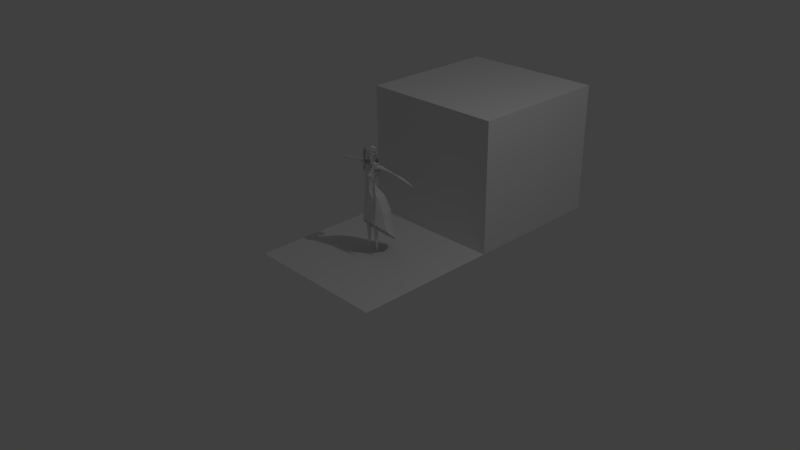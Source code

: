 # Source: Isabelle_Modelisation_03.blend  (saved by Blender 2.72.0; exported with 4.5.12 LTS)
import bpy
from mathutils import Matrix  # noqa: F401  (used for matrix-valued properties, if any)

bpy.ops.wm.read_factory_settings(use_empty=True)
scene = bpy.context.scene
scene.name = 'Scene'

# ---- collections
col_collection_1 = bpy.data.collections.new('Collection 1'); scene.collection.children.link(col_collection_1)
col_collection_2 = bpy.data.collections.new('Collection 2'); scene.collection.children.link(col_collection_2)
col_collection_2.hide_render = True
col_collection_2.hide_viewport = True

# ---- materials (node trees are filled in below, after node groups)
mat_material = bpy.data.materials.new('Material')
mat_material.alpha_threshold = 0.0
mat_material.use_transparent_shadow = False
mat_material.roughness = 0.5
mat_material.line_color = (0.0, 0.0, 0.0, 1.0)

# ---- material node trees

# ---- world
world_world = bpy.data.worlds.new('World'); scene.world = world_world
world_world.color = (0.05088, 0.05088, 0.05088)
world_world.use_sun_shadow = False
world_world.sun_shadow_jitter_overblur = 0.0
world_world.cycles.sampling_method = 'MANUAL'
world_world.cycles.sample_map_resolution = 256

# ---- cameras
cam_camera = bpy.data.cameras.new('Camera')
cam_camera.clip_end = 100.0
cam_camera.lens = 35.0
cam_camera.sensor_width = 32.0
cam_camera.sensor_height = 18.0
cam_camera.ortho_scale = 7.314
cam_camera.dof.focus_distance = 0.0
cam_camera.dof.aperture_fstop = 128.0

# ---- lights
light_lamp = bpy.data.lights.new('Lamp', 'POINT')
light_lamp.transmission_factor = 0.0
light_lamp.cutoff_distance = 30.0
light_lamp.energy = 100.0
light_lamp.shadow_buffer_clip_start = 1.001
light_lamp.shadow_soft_size = 0.1
light_lamp.shadow_maximum_resolution = 0.006
light_lamp.use_absolute_resolution = True
light_lamp.cycles.use_multiple_importance_sampling = False

# ---- meshes
me_cube_003 = bpy.data.meshes.new('Cube.003')
me_cube_003.from_pydata([(-0.06175, 0.01888, 1.394), (0.0, 0.07345, 1.391), (0.0, -0.03205, 1.5), (-0.05847, -0.008933, 1.471), (-0.05839, 0.05031, 1.392), (0.0, 0.05526, 1.471), (0.0, 0.08656, 1.325), (0.0, -0.09382, 1.475), (-0.05968, 0.05236, 1.331), (-0.05227, -0.06299, 1.466), (-0.04311, 0.04008, 1.451), (-0.06565, 0.001739, 1.429), (0.0, 0.07042, 1.435), (-0.05517, -0.06566, 1.422), (-0.05597, 0.04852, 1.425), (-0.06654, -0.02197, 1.389), (-0.06199, -0.07028, 1.386), (-0.0713, 0.03199, 1.334), (0.0, 0.09087, 1.3), (-0.06018, 0.06784, 1.304), (-0.08287, 0.04289, 1.321), (0.0, 0.08107, 1.288), (-0.05561, 0.06268, 1.295), (-0.07947, 0.03768, 1.313), (0.0, 0.1016, 1.265), (-0.05478, 0.06941, 1.282), (-0.07946, 0.05936, 1.297), (0.0, 0.08273, 1.258), (-0.05399, 0.05891, 1.272), (-0.07927, 0.04719, 1.286), (0.0, 0.1072, 1.235), (-0.05467, 0.07381, 1.259), (-0.08141, 0.06578, 1.274), (0.0, 0.1118, 1.183), (-0.05608, 0.09069, 1.217), (-0.08283, 0.08266, 1.241), (0.0, 0.09747, 1.166), (-0.05487, 0.0817, 1.204), (-0.08161, 0.07367, 1.229), (0.0, 0.1251, 1.124), (-0.04981, 0.09536, 1.16), (-0.07425, 0.08602, 1.183), (0.0, 0.1117, 1.099), (-0.0494, 0.07863, 1.137), (-0.07332, 0.08007, 1.175), (0.0, 0.1174, 1.079), (-0.04696, 0.08089, 1.116), (-0.07188, 0.07765, 1.155), (0.0, 0.09448, 1.053), (-0.04501, 0.07133, 1.098), (-0.0711, 0.07177, 1.141), (-0.06944, -0.02915, 1.329), (-0.06409, -0.06545, 1.314), (-0.07443, -0.02779, 1.321), (-0.06956, -0.06153, 1.304), (-0.06449, -0.03101, 1.314), (-0.05906, -0.06004, 1.294), (-0.07525, -0.02626, 1.292), (-0.07253, -0.05167, 1.277), (-0.06245, -0.03139, 1.285), (-0.05859, -0.04986, 1.269), (-0.06868, -0.02607, 1.28), (-0.06531, -0.04593, 1.263), (-0.06202, -0.02804, 1.277), (-0.05859, -0.04629, 1.262), (-0.0615, -0.0779, 1.351), (-0.05741, -0.07925, 1.354), (-0.05065, -0.07593, 1.371), (-0.0564, -0.07177, 1.365), (-0.06005, -0.07623, 1.384), (-0.0498, -0.08323, 1.395), (-0.04338, -0.07916, 1.417), (-0.05502, -0.0707, 1.406), (-0.05706, -0.07331, 1.424), (-0.04129, -0.08604, 1.437), (0.0, 0.06532, 1.4), (0.0, 0.05734, 1.464), (-0.05788, -0.09013, 1.19), (-0.03788, -0.07601, 1.186), (-0.03339, -0.03987, 1.254), (-0.06598, -0.05232, 1.249), (-0.06658, -0.01569, 1.293), (-0.04884, -0.01369, 1.346), (-0.04673, 0.02583, 1.409), (-0.06336, 0.02682, 1.326), (-0.07102, -0.02755, 1.273), (-0.03573, -0.02039, 1.296), (-0.06134, 0.006555, 1.374), (-0.05078, 0.009049, 1.291), (-0.06336, -0.07741, 1.222), (-0.03549, -0.06616, 1.222), (-0.062, -0.07225, 1.201), (-0.03675, -0.06686, 1.204), (-0.03667, -0.04739, 1.232), (-0.0669, -0.05924, 1.23), (0.0, -0.08693, 1.46)], [], [(11, 13, 9, 3), (11, 3, 10, 14), (12, 14, 10, 5), (1, 6, 8, 4), (2, 5, 10, 3), (2, 3, 9, 7), (0, 11, 14, 4), (1, 4, 14, 12), (13, 11, 15, 16), (17, 8, 19, 20), (0, 4, 8, 17), (8, 6, 18, 19), (19, 18, 21, 22), (20, 19, 22, 23), (22, 21, 24, 25), (23, 22, 25, 26), (25, 24, 27, 28), (26, 25, 28, 29), (28, 27, 30, 31), (29, 28, 31, 32), (31, 30, 33, 34), (32, 31, 34, 35), (34, 33, 36, 37), (35, 34, 37, 38), (37, 36, 39, 40), (38, 37, 40, 41), (40, 39, 42, 43), (41, 40, 43, 44), (43, 42, 45, 46), (44, 43, 46, 47), (46, 45, 48, 49), (47, 46, 49, 50), (16, 15, 51, 52), (52, 51, 53, 54), (54, 53, 55, 56), (56, 55, 57, 58), (58, 57, 59, 60), (60, 59, 61, 62), (62, 61, 63, 64), (67, 68, 65, 66), (70, 69, 68, 67), (71, 72, 69, 70), (74, 73, 72, 71), (7, 9, 73, 74), (92, 91, 77, 78), (86, 85, 80, 79), (76, 75, 84, 83), (82, 81, 85, 86), (83, 84, 88, 87), (93, 94, 89, 90), (90, 89, 91, 92), (79, 80, 94, 93), (87, 88, 81, 82), (7, 74, 95)])
_uv = me_cube_003.uv_layers.new(name='UVMap')
_uv.uv.foreach_set('vector', [0.9396, 0.4407, 0.9396, 0.5245, 0.887, 0.5166, 0.886, 0.4498, 0.6987, 0.9469, 0.647, 0.9628, 0.6634, 0.8975, 0.6987, 0.8887, 0.9712, 0.6654, 0.9712, 0.7399, 0.9381, 0.7238, 0.9244, 0.6646, 0.5657, 0.8651, 0.4834, 0.8718, 0.4917, 0.788, 0.5657, 0.7886, 0.8123, 0.07366, 0.8123, 0.1859, 0.7527, 0.1764, 0.7371, 0.1111, 0.8511, 0.2012, 0.8511, 0.2853, 0.7895, 0.2602, 0.7714, 0.1876, 0.09527, 0.9594, 0.05369, 0.9835, 0.05479, 0.925, 0.09527, 0.9208, 0.8691, 0.9325, 0.7924, 0.9302, 0.7953, 0.8896, 0.8691, 0.8786, 0.9656, 0.5765, 0.9656, 0.6602, 0.9195, 0.6272, 0.921, 0.5679, 0.8871, 0.3543, 0.8834, 0.3263, 0.9103, 0.2998, 0.9103, 0.3455, 0.1047, 0.7549, 0.1426, 0.7591, 0.1426, 0.8329, 0.1147, 0.8289, 0.9395, 0.439, 0.9458, 0.3551, 0.9763, 0.3517, 0.9763, 0.4303, 0.8111, 0.7729, 0.8111, 0.8517, 0.7924, 0.8484, 0.7979, 0.7765, 0.04041, 0.9751, 0.03901, 0.929, 0.05198, 0.9246, 0.05198, 0.9723, 0.9843, 0.6574, 0.9673, 0.5874, 0.9991, 0.5679, 0.9991, 0.6483, 0.5878, 0.8066, 0.5878, 0.8541, 0.5778, 0.8679, 0.5675, 0.8328, 0.9901, 0.7875, 0.9901, 0.8679, 0.9674, 0.8589, 0.9728, 0.785, 0.9195, 0.5662, 0.9213, 0.5292, 0.939, 0.5277, 0.939, 0.5659, 0.9543, 0.5381, 0.9413, 0.465, 0.9741, 0.4407, 0.9741, 0.5243, 0.942, 0.004778, 0.942, 0.04291, 0.9219, 0.05627, 0.918, 0.01788, 0.823, 0.6602, 0.813, 0.5777, 0.8675, 0.5447, 0.8675, 0.6288, 0.001253, 0.9246, 0.0345, 0.9441, 0.0345, 0.9991, 0.0008525, 0.9697, 0.4284, 0.8768, 0.4284, 0.9613, 0.4022, 0.9661, 0.4092, 0.8832, 0.9448, 0.05627, 0.9437, 0.01153, 0.9613, 0.001374, 0.9613, 0.04743, 0.8808, 0.1859, 0.8734, 0.1034, 0.9187, 0.06213, 0.9187, 0.145, 0.5949, 0.8049, 0.5675, 0.7679, 0.5697, 0.7115, 0.5949, 0.7459, 0.9537, 0.1539, 0.9542, 0.07064, 0.9873, 0.06213, 0.9873, 0.1483, 0.224, 0.9745, 0.2079, 0.9351, 0.2322, 0.9111, 0.2322, 0.9653, 0.7201, 0.742, 0.7201, 0.8281, 0.7011, 0.8445, 0.7004, 0.7593, 0.5877, 0.2716, 0.5877, 0.3258, 0.5764, 0.3494, 0.5759, 0.2932, 0.9657, 0.785, 0.9657, 0.8703, 0.9229, 0.8727, 0.9422, 0.7917, 0.7044, 0.9219, 0.7004, 0.8658, 0.7151, 0.8462, 0.7151, 0.9069, 0.8843, 0.5292, 0.8249, 0.529, 0.8383, 0.4564, 0.8843, 0.4407, 0.7151, 0.9236, 0.7151, 0.9723, 0.7036, 0.9708, 0.701, 0.9244, 0.5074, 0.9716, 0.512, 0.9254, 0.5236, 0.9355, 0.5236, 0.9788, 0.5686, 0.9538, 0.5253, 0.9548, 0.5326, 0.9254, 0.5686, 0.9255, 0.1581, 0.9325, 0.1581, 0.9684, 0.1429, 0.9575, 0.1389, 0.9276, 0.2939, 0.5964, 0.294, 0.5661, 0.3058, 0.5643, 0.3058, 0.5962, 0.09775, 0.5978, 0.0982, 0.5659, 0.1058, 0.5711, 0.1058, 0.6006, 0.5681, 0.5947, 0.5604, 0.5869, 0.5642, 0.5669, 0.5681, 0.5726, 0.9635, 0.7828, 0.9507, 0.7675, 0.9561, 0.7439, 0.9635, 0.7521, 0.1195, 0.9701, 0.1031, 0.9554, 0.1055, 0.9276, 0.1195, 0.9418, 0.4856, 0.968, 0.4834, 0.9389, 0.502, 0.9254, 0.502, 0.9475, 0.4817, 0.8768, 0.4817, 0.9517, 0.4302, 0.9589, 0.4393, 0.9318, 0.949, 0.7439, 0.949, 0.7748, 0.9244, 0.7776, 0.9264, 0.7483, 0.1598, 0.9111, 0.2062, 0.9322, 0.2062, 0.9744, 0.1647, 0.9671, 0.2331, 0.5643, 0.2922, 0.6158, 0.2922, 0.7441, 0.2317, 0.6609, 0.3389, 0.8794, 0.3389, 0.9472, 0.3335, 0.9732, 0.3038, 0.9318, 0.5949, 0.5669, 0.5949, 0.6684, 0.5723, 0.7098, 0.5709, 0.61, 0.9407, 0.348, 0.9414, 0.3083, 0.9655, 0.3041, 0.9655, 0.3408, 0.8505, 0.287, 0.8505, 0.3236, 0.8236, 0.3197, 0.8279, 0.2883, 0.912, 0.348, 0.9151, 0.3052, 0.939, 0.2998, 0.939, 0.3396, 0.9825, 0.1913, 0.9825, 0.2909, 0.9515, 0.2891, 0.9572, 0.2233, 0.5878, 0.8696, 0.5878, 0.9393, 0.5721, 0.884])
me_cube_003.use_remesh_preserve_volume = False
me_cube_003.use_remesh_preserve_attributes = False
me_cube_003.use_mirror_vertex_groups = False
me_cube_003.update()
me_cube_004 = bpy.data.meshes.new('Cube.004')
me_cube_004.from_pydata([(-0.06175, 0.01888, 1.394), (0.0, 0.07345, 1.391), (0.0, -0.03205, 1.5), (-0.05847, -0.008933, 1.471), (-0.05839, 0.05031, 1.392), (0.0, 0.05526, 1.471), (0.0, 0.08656, 1.325), (0.0, -0.09382, 1.475), (-0.05968, 0.05236, 1.331), (-0.05227, -0.06299, 1.466), (-0.04311, 0.04008, 1.451), (-0.06565, 0.001739, 1.429), (0.0, 0.07042, 1.435), (-0.05517, -0.06566, 1.422), (-0.05597, 0.04852, 1.425), (-0.06654, -0.02197, 1.389), (-0.06199, -0.07028, 1.386), (-0.0713, 0.03199, 1.334), (0.0, 0.09087, 1.3), (-0.06018, 0.06784, 1.304), (-0.08287, 0.04289, 1.321), (0.0, 0.08107, 1.288), (-0.05561, 0.06268, 1.295), (-0.07947, 0.03768, 1.313), (0.0, 0.1016, 1.265), (-0.05478, 0.06941, 1.282), (-0.07946, 0.05936, 1.297), (0.0, 0.08273, 1.258), (-0.05399, 0.05891, 1.272), (-0.07927, 0.04719, 1.286), (0.0, 0.1072, 1.235), (-0.05467, 0.07381, 1.259), (-0.08141, 0.06578, 1.274), (0.0, 0.1118, 1.183), (-0.05608, 0.09069, 1.217), (-0.08283, 0.08266, 1.241), (0.0, 0.09747, 1.166), (-0.05487, 0.0817, 1.204), (-0.08161, 0.07367, 1.229), (0.0, 0.1251, 1.124), (-0.04981, 0.09536, 1.16), (-0.07425, 0.08602, 1.183), (0.0, 0.1117, 1.099), (-0.0494, 0.07863, 1.137), (-0.07332, 0.08007, 1.175), (0.0, 0.1174, 1.079), (-0.04696, 0.08089, 1.116), (-0.07188, 0.07765, 1.155), (0.0, 0.09448, 1.053), (-0.04501, 0.07133, 1.098), (-0.0711, 0.07177, 1.141), (-0.06944, -0.02915, 1.329), (-0.06409, -0.06545, 1.314), (-0.07443, -0.02779, 1.321), (-0.06956, -0.06153, 1.304), (-0.06449, -0.03101, 1.314), (-0.05906, -0.06004, 1.294), (-0.07525, -0.02626, 1.292), (-0.07253, -0.05167, 1.277), (-0.06245, -0.03139, 1.285), (-0.05859, -0.04986, 1.269), (-0.06868, -0.02607, 1.28), (-0.06531, -0.04593, 1.263), (-0.06202, -0.02804, 1.277), (-0.05859, -0.04629, 1.262), (-0.0615, -0.0779, 1.351), (-0.05741, -0.07925, 1.354), (-0.05065, -0.07593, 1.371), (-0.0564, -0.07177, 1.365), (-0.06005, -0.07623, 1.384), (-0.0498, -0.08323, 1.395), (-0.04338, -0.07916, 1.417), (-0.05502, -0.0707, 1.406), (-0.05706, -0.07331, 1.424), (-0.04129, -0.08604, 1.437), (0.0, 0.06532, 1.4), (0.0, 0.05734, 1.464), (-0.05788, -0.09013, 1.19), (-0.03788, -0.07601, 1.186), (-0.03339, -0.03987, 1.254), (-0.06598, -0.05232, 1.249), (-0.06658, -0.01569, 1.293), (-0.04884, -0.01369, 1.346), (-0.04673, 0.02583, 1.409), (-0.06336, 0.02682, 1.326), (-0.07102, -0.02755, 1.273), (-0.03573, -0.02039, 1.296), (-0.06134, 0.006555, 1.374), (-0.05078, 0.009049, 1.291), (-0.06336, -0.07741, 1.222), (-0.03549, -0.06616, 1.222), (-0.062, -0.07225, 1.201), (-0.03675, -0.06686, 1.204), (-0.03667, -0.04739, 1.232), (-0.0669, -0.05924, 1.23), (0.0, -0.08693, 1.46), (0.0, -0.06238, 1.204), (-0.06175, -0.03013, 1.26), (0.0, 0.07297, 1.24), (-0.07677, 0.06665, 1.272), (-0.0844, 0.04378, 0.8967), (-0.07992, -0.02039, 0.8976), (-0.1025, 0.06624, 1.273), (-0.1067, -0.02049, 1.267), (0.0, 0.1157, 0.8774), (0.0, -0.09111, 0.8805), (-0.1044, 0.06745, 1.213), (-0.101, -0.04262, 1.224), (0.0, 0.07548, 1.224), (0.0, -0.06973, 1.193), (-0.1344, 0.09508, 0.7472), (-0.1344, 0.008433, 0.7452), (0.0, 0.1919, 0.7676), (0.0, -0.08688, 0.7442), (-0.07204, 0.1322, 0.8311), (-0.07204, -0.06196, 0.8205), (-0.1166, 0.07219, 0.8248), (-0.1166, -0.001968, 0.8247), (-0.05381, -0.05063, 1.025), (0.0, 0.02171, 1.007), (0.0, -0.07273, 1.017), (-0.04885, -0.007706, 1.018), (-0.08934, -0.04481, 1.148), (0.0, 0.04842, 1.137), (0.0, -0.0961, 1.134), (-0.08461, 0.03651, 1.143), (-0.04194, 0.08852, 0.8958), (-0.0496, -0.07468, 0.8941), (-0.06352, -0.05704, 1.222), (-0.06472, 0.07925, 1.203), (-0.08306, 0.1652, 0.757), (-0.08306, -0.06089, 0.7502), (0.0, -0.08577, 0.8166), (0.0, 0.1531, 0.8347), (-0.03477, -0.07171, 1.023), (-0.03382, 0.007951, 1.014), (-0.05261, -0.09894, 1.139), (-0.05546, 0.05032, 1.142), (-0.07896, -0.05843, 1.112), (0.0, 0.02387, 1.099), (0.0, -0.0867, 1.101), (-0.07409, 0.01146, 1.107), (-0.04443, -0.08456, 1.106), (-0.0491, 0.02116, 1.104), (-0.07048, -0.03984, 0.9527), (0.0, 0.05354, 0.9264), (0.0, -0.08181, 0.9394), (-0.07265, 0.01669, 0.9436), (-0.03357, -0.07909, 0.9494), (-0.03955, 0.05032, 0.9394), (-0.1075, -0.03945, 1.186), (0.0, 0.06194, 1.181), (0.0, -0.0769, 1.176), (-0.09499, 0.0465, 1.178), (-0.05851, -0.07451, 1.181), (-0.06017, 0.0642, 1.172), (-0.1699, 0.1282, 0.6023), (-0.1699, 0.0243, 0.6128), (0.0, 0.2469, 0.6176), (0.0, -0.08495, 0.6267), (-0.1048, 0.2147, 0.5964), (-0.1048, -0.05469, 0.6286), (-0.1809, 0.1427, 0.4685), (-0.1809, 0.0288, 0.5245), (0.0, 0.2779, 0.4527), (0.0, -0.08918, 0.5715), (-0.1067, 0.2361, 0.4559), (-0.1068, -0.0558, 0.5507), (-0.2163, 0.1736, 0.2524), (-0.2163, 0.04211, 0.3763), (0.0, 0.3221, 0.1128), (0.0, -0.1049, 0.5149), (-0.1101, 0.28, 0.1521), (-0.1101, -0.06424, 0.4766)], [], [(11, 13, 9, 3), (11, 3, 10, 14), (12, 14, 10, 5), (1, 6, 8, 4), (2, 5, 10, 3), (2, 3, 9, 7), (0, 11, 14, 4), (1, 4, 14, 12), (13, 11, 15, 16), (17, 8, 19, 20), (0, 4, 8, 17), (8, 6, 18, 19), (19, 18, 21, 22), (20, 19, 22, 23), (22, 21, 24, 25), (23, 22, 25, 26), (25, 24, 27, 28), (26, 25, 28, 29), (28, 27, 30, 31), (29, 28, 31, 32), (31, 30, 33, 34), (32, 31, 34, 35), (34, 33, 36, 37), (35, 34, 37, 38), (37, 36, 39, 40), (38, 37, 40, 41), (40, 39, 42, 43), (41, 40, 43, 44), (43, 42, 45, 46), (44, 43, 46, 47), (46, 45, 48, 49), (47, 46, 49, 50), (16, 15, 51, 52), (52, 51, 53, 54), (54, 53, 55, 56), (56, 55, 57, 58), (58, 57, 59, 60), (60, 59, 61, 62), (62, 61, 63, 64), (67, 68, 65, 66), (70, 69, 68, 67), (71, 72, 69, 70), (74, 73, 72, 71), (7, 9, 73, 74), (92, 91, 77, 78), (86, 85, 80, 79), (76, 75, 84, 83), (82, 81, 85, 86), (83, 84, 88, 87), (93, 94, 89, 90), (90, 89, 91, 92), (79, 80, 94, 93), (87, 88, 81, 82), (7, 74, 95), (102, 99, 129, 106), (148, 144, 101, 127), (144, 147, 100, 101), (149, 145, 104, 126), (99, 98, 108, 129), (127, 101, 117, 115), (115, 117, 111, 131), (117, 116, 110, 111), (114, 133, 112, 130), (126, 104, 133, 114), (101, 100, 116, 117), (100, 126, 114, 116), (105, 127, 115, 132), (142, 138, 118, 134), (138, 141, 121, 118), (143, 139, 119, 135), (154, 150, 122, 136), (150, 153, 125, 122), (155, 151, 123, 137), (146, 148, 127, 105), (147, 149, 126, 100), (132, 115, 131, 113), (116, 114, 130, 110), (140, 142, 134, 120), (141, 143, 135, 121), (152, 154, 136, 124), (153, 155, 137, 125), (136, 122, 138, 142), (122, 125, 141, 138), (137, 123, 139, 143), (124, 136, 142, 140), (125, 137, 143, 141), (134, 118, 144, 148), (118, 121, 147, 144), (135, 119, 145, 149), (120, 134, 148, 146), (121, 135, 149, 147), (128, 107, 150, 154), (129, 108, 151, 155), (109, 128, 154, 152), (106, 129, 155, 153), (96, 97, 128, 109), (97, 103, 107, 128), (103, 97, 99, 102), (113, 131, 161, 159), (159, 161, 167, 165), (130, 112, 158, 160), (131, 111, 157, 161), (111, 110, 156, 157), (110, 130, 160, 156), (165, 167, 173, 171), (160, 158, 164, 166), (161, 157, 163, 167), (157, 156, 162, 163), (156, 160, 166, 162), (166, 164, 170, 172), (167, 163, 169, 173), (163, 162, 168, 169), (162, 166, 172, 168)])
_uv = me_cube_004.uv_layers.new(name='UVMap')
_uv.uv.foreach_set('vector', [0.9396, 0.4407, 0.9396, 0.5245, 0.887, 0.5166, 0.886, 0.4498, 0.6987, 0.9469, 0.647, 0.9628, 0.6634, 0.8975, 0.6987, 0.8887, 0.9712, 0.6654, 0.9712, 0.7399, 0.9381, 0.7238, 0.9244, 0.6646, 0.5657, 0.8651, 0.4834, 0.8718, 0.4917, 0.788, 0.5657, 0.7886, 0.8123, 0.07366, 0.8123, 0.1859, 0.7527, 0.1764, 0.7371, 0.1111, 0.8511, 0.2012, 0.8511, 0.2853, 0.7895, 0.2602, 0.7714, 0.1876, 0.09527, 0.9594, 0.05369, 0.9835, 0.05479, 0.925, 0.09527, 0.9208, 0.8691, 0.9325, 0.7924, 0.9302, 0.7953, 0.8896, 0.8691, 0.8786, 0.9656, 0.5765, 0.9656, 0.6602, 0.9195, 0.6272, 0.921, 0.5679, 0.8871, 0.3543, 0.8834, 0.3263, 0.9103, 0.2998, 0.9103, 0.3455, 0.1047, 0.7549, 0.1426, 0.7591, 0.1426, 0.8329, 0.1147, 0.8289, 0.9395, 0.439, 0.9458, 0.3551, 0.9763, 0.3517, 0.9763, 0.4303, 0.8111, 0.7729, 0.8111, 0.8517, 0.7924, 0.8484, 0.7979, 0.7765, 0.04041, 0.9751, 0.03901, 0.929, 0.05198, 0.9246, 0.05198, 0.9723, 0.9843, 0.6574, 0.9673, 0.5874, 0.9991, 0.5679, 0.9991, 0.6483, 0.5878, 0.8066, 0.5878, 0.8541, 0.5778, 0.8679, 0.5675, 0.8328, 0.9901, 0.7875, 0.9901, 0.8679, 0.9674, 0.8589, 0.9728, 0.785, 0.9195, 0.5662, 0.9213, 0.5292, 0.939, 0.5277, 0.939, 0.5659, 0.9543, 0.5381, 0.9413, 0.465, 0.9741, 0.4407, 0.9741, 0.5243, 0.942, 0.004778, 0.942, 0.04291, 0.9219, 0.05627, 0.918, 0.01788, 0.823, 0.6602, 0.813, 0.5777, 0.8675, 0.5447, 0.8675, 0.6288, 0.001253, 0.9246, 0.0345, 0.9441, 0.0345, 0.9991, 0.0008525, 0.9697, 0.4284, 0.8768, 0.4284, 0.9613, 0.4022, 0.9661, 0.4092, 0.8832, 0.9448, 0.05627, 0.9437, 0.01153, 0.9613, 0.001374, 0.9613, 0.04743, 0.8808, 0.1859, 0.8734, 0.1034, 0.9187, 0.06213, 0.9187, 0.145, 0.5949, 0.8049, 0.5675, 0.7679, 0.5697, 0.7115, 0.5949, 0.7459, 0.9537, 0.1539, 0.9542, 0.07064, 0.9873, 0.06213, 0.9873, 0.1483, 0.224, 0.9745, 0.2079, 0.9351, 0.2322, 0.9111, 0.2322, 0.9653, 0.7201, 0.742, 0.7201, 0.8281, 0.7011, 0.8445, 0.7004, 0.7593, 0.5877, 0.2716, 0.5877, 0.3258, 0.5764, 0.3494, 0.5759, 0.2932, 0.9657, 0.785, 0.9657, 0.8703, 0.9229, 0.8727, 0.9422, 0.7917, 0.7044, 0.9219, 0.7004, 0.8658, 0.7151, 0.8462, 0.7151, 0.9069, 0.8843, 0.5292, 0.8249, 0.529, 0.8383, 0.4564, 0.8843, 0.4407, 0.7151, 0.9236, 0.7151, 0.9723, 0.7036, 0.9708, 0.701, 0.9244, 0.5074, 0.9716, 0.512, 0.9254, 0.5236, 0.9355, 0.5236, 0.9788, 0.5686, 0.9538, 0.5253, 0.9548, 0.5326, 0.9254, 0.5686, 0.9255, 0.1581, 0.9325, 0.1581, 0.9684, 0.1429, 0.9575, 0.1389, 0.9276, 0.2939, 0.5964, 0.294, 0.5661, 0.3058, 0.5643, 0.3058, 0.5962, 0.09775, 0.5978, 0.0982, 0.5659, 0.1058, 0.5711, 0.1058, 0.6006, 0.5681, 0.5947, 0.5604, 0.5869, 0.5642, 0.5669, 0.5681, 0.5726, 0.9635, 0.7828, 0.9507, 0.7675, 0.9561, 0.7439, 0.9635, 0.7521, 0.1195, 0.9701, 0.1031, 0.9554, 0.1055, 0.9276, 0.1195, 0.9418, 0.4856, 0.968, 0.4834, 0.9389, 0.502, 0.9254, 0.502, 0.9475, 0.4817, 0.8768, 0.4817, 0.9517, 0.4302, 0.9589, 0.4393, 0.9318, 0.949, 0.7439, 0.949, 0.7748, 0.9244, 0.7776, 0.9264, 0.7483, 0.1598, 0.9111, 0.2062, 0.9322, 0.2062, 0.9744, 0.1647, 0.9671, 0.2331, 0.5643, 0.2922, 0.6158, 0.2922, 0.7441, 0.2317, 0.6609, 0.3389, 0.8794, 0.3389, 0.9472, 0.3335, 0.9732, 0.3038, 0.9318, 0.5949, 0.5669, 0.5949, 0.6684, 0.5723, 0.7098, 0.5709, 0.61, 0.9407, 0.348, 0.9414, 0.3083, 0.9655, 0.3041, 0.9655, 0.3408, 0.8505, 0.287, 0.8505, 0.3236, 0.8236, 0.3197, 0.8279, 0.2883, 0.912, 0.348, 0.9151, 0.3052, 0.939, 0.2998, 0.939, 0.3396, 0.9825, 0.1913, 0.9825, 0.2909, 0.9515, 0.2891, 0.9572, 0.2233, 0.5878, 0.8696, 0.5878, 0.9393, 0.5721, 0.884, 0.5686, 0.8753, 0.5686, 0.9064, 0.4834, 0.9237, 0.4958, 0.8735, 0.4126, 0.8751, 0.4133, 0.8097, 0.4817, 0.788, 0.4817, 0.8636, 0.723, 0.8769, 0.7326, 0.8076, 0.7907, 0.7729, 0.7907, 0.8514, 0.003373, 0.8129, 0.05198, 0.8265, 0.05198, 0.9228, 0.0008525, 0.8833, 0.23, 0.842, 0.1443, 0.7873, 0.1477, 0.7673, 0.23, 0.7549, 0.8113, 0.6629, 0.7374, 0.6457, 0.723, 0.5447, 0.8113, 0.5678, 0.4069, 0.7009, 0.4069, 0.7923, 0.3081, 0.81, 0.3201, 0.7051, 0.4589, 0.6833, 0.4608, 0.5928, 0.5587, 0.5669, 0.5587, 0.6728, 0.0008525, 0.7999, 0.0056, 0.7083, 0.1001, 0.7038, 0.1001, 0.8112, 0.8232, 0.543, 0.7602, 0.5266, 0.7341, 0.4625, 0.8232, 0.4407, 0.7697, 0.3097, 0.6939, 0.2891, 0.6814, 0.1876, 0.7697, 0.2075, 0.5966, 0.8308, 0.5976, 0.7558, 0.6987, 0.742, 0.6987, 0.8333, 0.7473, 0.4371, 0.7341, 0.3725, 0.8256, 0.3462, 0.8256, 0.439, 0.9056, 0.2899, 0.8528, 0.2978, 0.871, 0.1877, 0.9056, 0.1876, 0.5742, 0.2716, 0.5742, 0.3575, 0.4598, 0.3443, 0.4642, 0.2911, 0.813, 0.6646, 0.8724, 0.6712, 0.8724, 0.7833, 0.8285, 0.7764, 0.05369, 0.8854, 0.05816, 0.8129, 0.1008, 0.8395, 0.1008, 0.9191, 0.6987, 0.8869, 0.5922, 0.885, 0.5992, 0.8399, 0.6987, 0.835, 0.717, 0.8873, 0.7907, 0.8786, 0.7907, 0.934, 0.723, 0.9283, 0.1605, 0.8883, 0.1598, 0.8458, 0.23, 0.8437, 0.23, 0.9094, 0.813, 0.8754, 0.8161, 0.8176, 0.879, 0.785, 0.879, 0.8604, 0.723, 0.7646, 0.7247, 0.6718, 0.8113, 0.6646, 0.8113, 0.7711, 0.5657, 0.7863, 0.4741, 0.7849, 0.4589, 0.6862, 0.5657, 0.685, 0.8817, 0.4334, 0.8273, 0.439, 0.8391, 0.3374, 0.8817, 0.3304, 0.9204, 0.06213, 0.9519, 0.06874, 0.9519, 0.1818, 0.9262, 0.1769, 0.2423, 0.9317, 0.2398, 0.86, 0.2982, 0.8706, 0.2982, 0.9352, 0.6814, 0.3114, 0.7295, 0.3148, 0.7295, 0.3563, 0.69, 0.3564, 0.4572, 0.7009, 0.4572, 0.7809, 0.4169, 0.7553, 0.4126, 0.7029, 0.9227, 0.678, 0.9227, 0.7776, 0.8741, 0.7504, 0.8758, 0.6646, 0.3406, 0.9501, 0.343, 0.8822, 0.398, 0.8794, 0.398, 0.9397, 0.879, 0.9716, 0.8777, 0.907, 0.9212, 0.9209, 0.9212, 0.9755, 0.9163, 0.01681, 0.9163, 0.05627, 0.8583, 0.05054, 0.8606, 0.01774, 0.3081, 0.8646, 0.3087, 0.8299, 0.398, 0.8117, 0.398, 0.8777, 0.2982, 0.8583, 0.2468, 0.8447, 0.2317, 0.7458, 0.2982, 0.7673, 0.9178, 0.6602, 0.8748, 0.6484, 0.8692, 0.5423, 0.9178, 0.5555, 0.9498, 0.2835, 0.9073, 0.2909, 0.9087, 0.2001, 0.9498, 0.1876, 0.8717, 0.1859, 0.8451, 0.181, 0.814, 0.08061, 0.8717, 0.08578, 0.9229, 0.9266, 0.9278, 0.8782, 0.9736, 0.8744, 0.9736, 0.9479, 0.1161, 0.9259, 0.1031, 0.8437, 0.1581, 0.8505, 0.1581, 0.9247, 0.9148, 0.4369, 0.8834, 0.356, 0.9378, 0.3672, 0.9378, 0.439, 0.7714, 0.3401, 0.78, 0.2889, 0.8219, 0.287, 0.8219, 0.3351, 0.9212, 0.7962, 0.9212, 0.9053, 0.8807, 0.8666, 0.9104, 0.785, 0.6453, 0.9445, 0.5901, 0.9569, 0.5974, 0.898, 0.6453, 0.8887, 0.7505, 0.07195, 0.7371, 0.01681, 0.8566, 0.03374, 0.8566, 0.06513, 0.3136, 0.6973, 0.3081, 0.5909, 0.4572, 0.5659, 0.4572, 0.6992, 0.09605, 0.5685, 0.09605, 0.7018, 0.0008525, 0.7021, 0.02851, 0.5659, 0.4875, 0.3601, 0.5949, 0.3592, 0.5949, 0.5544, 0.4589, 0.5652, 0.23, 0.7532, 0.1267, 0.7319, 0.1093, 0.5643, 0.23, 0.6021, 0.7213, 0.7403, 0.6159, 0.7304, 0.5966, 0.5447, 0.7213, 0.5717, 0.3161, 0.4449, 0.3161, 0.5516, 0.1093, 0.5626, 0.1298, 0.4318, 0.6797, 0.1876, 0.6797, 0.3266, 0.5903, 0.3441, 0.6083, 0.1945, 0.322, 0.3773, 0.4572, 0.3592, 0.4572, 0.5642, 0.3178, 0.5509, 0.1057, 0.4085, 0.1057, 0.535, 0.0008525, 0.5642, 0.01169, 0.4235, 0.7323, 0.543, 0.6062, 0.5238, 0.5966, 0.3592, 0.7323, 0.4342, 0.7354, 0.1859, 0.6036, 0.174, 0.5903, 0.0008525, 0.7354, 0.02099, 0.1765, 0.0008525, 0.3161, 0.01134, 0.3161, 0.4301, 0.1743, 0.3758, 0.5101, 0.2682, 0.4598, 0.1363, 0.5886, 0.0008525, 0.5886, 0.2216, 0.3296, 0.0008525, 0.4581, 0.0874, 0.4581, 0.3575, 0.3178, 0.1872, 0.0303, 0.0008525, 0.1726, 0.03214, 0.1726, 0.4068, 0.0008525, 0.2689])
me_cube_004.use_remesh_preserve_volume = False
me_cube_004.use_remesh_preserve_attributes = False
me_cube_004.use_mirror_vertex_groups = False
me_cube_004.update()
me_cube_002 = bpy.data.meshes.new('Cube.002')
me_cube_002.from_pydata([(-0.06973, 0.01542, 1.391), (-0.05103, -0.0004077, 1.397), (-0.05232, -0.0163, 1.396), (-0.05414, -0.001254, 1.376), (-0.06672, 0.002461, 1.413), (-0.05574, -0.01062, 1.392), (-0.06914, 0.001155, 1.408), (-0.07136, 0.01051, 1.392), (-0.05938, -0.004607, 1.384), (-0.07456, 0.01233, 1.406), (-0.06129, 0.01188, 1.396), (-0.06291, 0.008737, 1.381), (-0.05671, 0.001665, 1.413), (-0.04705, -0.01274, 1.4), (-0.04668, -0.001788, 1.384), (-0.06297, -0.01217, 1.41), (-0.04807, -0.01217, 1.381), (-0.05559, -0.009873, 1.385), (-0.06549, 0.005076, 1.383), (-0.05642, 0.006169, 1.387), (-0.04456, -0.008755, 1.386), (-0.06452, -0.008863, 1.406), (-0.07428, 0.008665, 1.403), (-0.064, 0.01022, 1.407), (-0.05217, -0.008637, 1.411), (-0.05827, -0.003187, 1.395), (-0.06606, 0.002532, 1.407), (-0.06945, 0.01168, 1.392), (-0.06359, 0.00624, 1.384), (-0.06262, -0.0077, 1.407), (-0.07238, 0.009828, 1.403), (-0.05756, -0.005801, 1.391), (-0.0578, -0.001841, 1.386), (-0.06204, -0.006199, 1.406), (-0.06723, 0.002318, 1.409), (-0.07063, 0.009198, 1.403), (-0.06811, 0.01076, 1.393), (-0.0628, 0.005903, 1.386), (-0.05618, -0.009117, 1.393), (-0.06458, 0.003443, 1.408), (-0.06056, -0.005288, 1.406), (-0.06915, 0.01011, 1.403), (-0.06663, 0.01167, 1.394), (-0.06132, 0.006813, 1.386), (-0.05731, -0.01141, 1.391), (-0.05913, -0.006593, 1.39), (-0.05767, -0.02184, 1.4), (0.0, 0.08442, 1.389), (0.0, -0.09855, 1.389), (0.0, -0.01559, 1.328), (0.0, -0.003614, 1.493), (-0.04823, -0.05302, 1.388), (-0.04191, -0.01701, 1.464), (-0.05033, 0.03827, 1.389), (-0.0464, -0.02052, 1.353), (0.0, 0.05119, 1.48), (0.0, 0.065, 1.349), (0.0, -0.04553, 1.486), (0.0, -0.0763, 1.323), (-0.03974, -0.05582, 1.348), (-0.0363, 0.0351, 1.36), (-0.03565, -0.04662, 1.46), (-0.03791, 0.03685, 1.455), (-0.02786, -0.002605, 1.346), (0.0, 0.05877, 1.313), (-0.02432, 0.03299, 1.335), (0.0, -0.04788, 1.222), (-0.05986, -0.02709, 1.259), (0.0, 0.06267, 1.268), (-0.07362, 0.06004, 1.267), (-0.1617, 0.05901, 1.268), (-0.1317, -0.01357, 1.263), (-0.09855, 0.0511, 1.209), (-0.1153, -0.03204, 1.22), (0.0, 0.06966, 1.22), (0.0, -0.05647, 1.213), (-0.438, 0.05173, 1.211), (-0.4376, 0.02985, 1.211), (-0.4342, 0.05144, 1.195), (-0.4332, 0.02966, 1.195), (-0.2546, 0.03908, 1.226), (-0.2472, 0.01572, 1.226), (-0.2548, 0.01653, 1.241), (-0.2618, 0.03996, 1.241), (-0.4551, 0.07157, 1.221), (-0.4477, 0.01101, 1.22), (-0.4455, 0.07166, 1.178), (-0.4431, 0.01019, 1.178), (-0.7181, 0.04536, 1.145), (-0.7183, 0.04161, 1.145), (-0.7145, 0.04559, 1.139), (-0.7147, 0.04134, 1.139), (-0.07068, 0.008874, 0.4383), (-0.08409, -0.02602, 0.4412), (-0.03892, -0.008775, 0.4487), (-0.03661, -0.03741, 0.444), (-0.08823, 0.008509, 0.394), (-0.09524, -0.02528, 0.406), (-0.02675, 3.524e-05, 0.4062), (-0.03377, -0.03376, 0.4181), (-0.09158, 0.01213, 0.3335), (-0.09596, -0.02266, 0.3781), (-0.03102, 0.006437, 0.3425), (-0.03524, -0.02873, 0.3808), (-0.07403, -0.0006468, 0.06789), (-0.07712, -0.01027, 0.06822), (-0.06489, 0.003655, 0.0668), (-0.06531, -0.01467, 0.06676), (-0.06167, -0.05348, 1.218), (-0.06275, 0.06801, 1.199), (-0.05307, 0.009375, 0.4401), (-0.06021, -0.03446, 0.4556), (-0.05398, 0.02117, 0.3942), (-0.05873, 0.02526, 0.3307), (-0.06858, -0.03792, 0.3855), (-0.07089, 0.001762, 0.06752), (-0.07121, -0.01247, 0.06749), (-0.06801, -0.04642, 0.418), (-0.1013, -0.03702, 1.183), (0.0, 0.05711, 1.177), (0.0, -0.07179, 1.173), (-0.09006, 0.04228, 1.175), (-0.05715, -0.06957, 1.178), (-0.05865, 0.05716, 1.169), (0.0, -0.006237, 1.263), (-0.03812, 0.02918, 1.278), (0.0, 0.06006, 1.3), (-0.03532, 0.002924, 1.274), (-0.01288, -0.07486, 1.386), (0.0, -0.07934, 1.386), (-0.05533, -0.02318, 1.432), (0.0, 0.08218, 1.433), (-0.0468, -0.05292, 1.423), (-0.04748, 0.03629, 1.424), (-0.008226, -0.06904, 1.417), (0.0, -0.06795, 1.434), (-0.01009, 0.04132, 0.7008), (-0.009488, -0.05124, 0.7178), (-0.08016, -0.02412, 0.7389), (-0.08146, 0.03005, 0.7331), (-0.04449, -0.0593, 0.7344), (-0.0522, 0.05481, 0.7143), (-0.02516, 0.07572, 1.389), (-0.03103, -0.06809, 1.38), (-0.0232, -0.01805, 1.341), (-0.02542, -0.006561, 1.485), (-0.02231, 0.04275, 1.472), (-0.02271, 0.04742, 1.355), (-0.02229, -0.04224, 1.483), (-0.02457, -0.06647, 1.339), (-0.01216, 0.04588, 1.324), (-0.03681, 0.06135, 1.267), (-0.03138, 0.06884, 1.21), (-0.02933, 0.05713, 1.173), (-0.01906, 0.04462, 1.289), (-0.02374, 0.07361, 1.428), (-0.02751, -0.05679, 1.411), (-0.05415, -0.02385, 1.439), (0.0, 0.07372, 1.449), (-0.04539, -0.05136, 1.436), (-0.04605, 0.0353, 1.436), (-0.01347, -0.06176, 1.448), (-0.02303, 0.06493, 1.442), (-0.02421, -0.05796, 1.448), (-0.0115, -0.04383, 1.485), (0.0, -0.06459, 1.445), (-0.0126, -0.07146, 1.331), (-0.009431, -0.01119, 1.334), (-0.00963, -0.01661, 1.333), (-0.01521, -0.002291, 1.268), (-0.0489, 0.03728, 1.407), (-0.01103, -0.07191, 1.403), (-0.0565, -0.02251, 1.416), (0.0, 0.0833, 1.411), (-0.04752, -0.06097, 1.406), (0.0, -0.07927, 1.411), (-0.02927, -0.07077, 1.395), (-0.02445, 0.07466, 1.409), (-0.05357, -0.02413, 1.447), (0.0, 0.06355, 1.465), (0.0, -0.05967, 1.466), (-0.04513, -0.0504, 1.44), (-0.04534, 0.0348, 1.442), (-0.02267, 0.05503, 1.457), (-0.02359, -0.05588, 1.459), (-0.01249, -0.0574, 1.467)], [], [(22, 7, 27, 30), (7, 18, 28, 27), (0, 7, 22, 9), (0, 9, 23, 10), (0, 10, 19, 11), (0, 11, 18, 7), (1, 10, 23, 12), (1, 12, 24, 13), (1, 13, 20, 14), (1, 14, 19, 10), (2, 13, 24, 15), (2, 15, 21, 5), (2, 5, 17, 16), (2, 16, 20, 13), (3, 16, 17, 8), (3, 8, 18, 11), (3, 11, 19, 14), (3, 14, 20, 16), (4, 15, 24, 12), (4, 12, 23, 9), (4, 9, 22, 6), (4, 6, 21, 15), (6, 22, 30, 34), (21, 6, 34, 29), (5, 31, 45, 44), (5, 21, 29), (26, 33, 29, 34), (35, 26, 34, 30), (36, 35, 30, 27), (37, 36, 27, 28), (38, 25, 31, 5), (33, 38, 5, 29), (25, 42, 43, 32), (36, 37, 43, 42), (35, 36, 42, 41), (26, 35, 41, 39), (33, 26, 39, 40), (37, 32, 43), (25, 39, 41, 42), (25, 38, 40, 39), (38, 33, 40), (17, 5, 44), (18, 8, 28), (25, 32, 8, 31), (32, 37, 28, 8), (45, 8, 17, 44), (31, 8, 45), (178, 181, 61, 52), (178, 52, 62, 182), (46, 53, 60, 54), (46, 54, 59, 51), (183, 182, 62, 146), (142, 147, 60, 53), (176, 174, 51, 143), (143, 51, 59, 149), (144, 149, 59, 54), (147, 56, 64, 150), (145, 146, 62, 52), (145, 52, 61, 148), (154, 126, 68, 151), (54, 60, 63), (70, 69, 109, 72), (127, 125, 69, 67), (124, 169, 127, 67, 66), (151, 68, 74, 152), (80, 81, 79, 78), (78, 79, 87, 86), (83, 80, 78, 76), (82, 83, 76, 77), (73, 71, 82, 81), (72, 73, 81, 80), (70, 72, 80, 83), (71, 70, 83, 82), (79, 77, 85, 87), (86, 87, 91, 90), (76, 78, 86, 84), (77, 76, 84, 85), (87, 85, 89, 91), (84, 86, 90, 88), (85, 84, 88, 89), (88, 90, 91, 89), (136, 137, 95, 94), (94, 95, 99, 98), (140, 138, 93, 111), (138, 139, 92, 93), (141, 136, 94, 110), (98, 99, 103, 102), (115, 106, 107, 116), (93, 92, 96, 97), (110, 94, 98, 112), (102, 103, 107, 106), (97, 96, 100, 101), (112, 98, 102, 113), (114, 101, 105, 116), (101, 100, 104, 105), (113, 102, 106, 115), (81, 82, 77, 79), (137, 140, 111, 95), (139, 141, 110, 92), (104, 115, 116, 105), (92, 110, 112, 96), (96, 112, 113, 100), (103, 114, 116, 107), (100, 113, 115, 104), (111, 93, 97, 117), (117, 97, 101, 114), (95, 111, 117, 99), (99, 117, 114, 103), (108, 73, 118, 122), (73, 72, 121, 118), (152, 74, 119, 153), (75, 108, 122, 120), (72, 109, 123, 121), (66, 67, 108, 75), (67, 71, 73, 108), (71, 67, 69, 70), (150, 64, 126, 154), (63, 65, 125, 127), (175, 135, 134, 171), (49, 168, 167), (48, 128, 129), (172, 174, 132, 130), (172, 130, 133, 170), (177, 170, 133, 155), (163, 159, 132, 156), (135, 165, 161, 134), (168, 144, 54, 63, 167), (167, 63, 127, 169), (60, 65, 63), (179, 183, 146, 55), (47, 56, 147, 142), (171, 176, 143, 128), (128, 143, 149, 166), (168, 166, 149, 144), (60, 147, 150, 65), (50, 55, 146, 145), (50, 145, 148, 164, 57), (125, 154, 151, 69), (69, 151, 152, 109), (109, 152, 153, 123), (65, 150, 154, 125), (173, 177, 155, 131), (161, 163, 156, 134), (130, 132, 159, 157), (130, 157, 160, 133), (155, 133, 160, 162), (184, 181, 159, 163), (131, 155, 162, 158), (185, 184, 163, 161), (180, 57, 164, 185), (49, 58, 166, 168), (128, 166, 58, 129), (49, 167, 169, 124), (156, 132, 174, 176), (48, 175, 171, 128), (46, 51, 174, 172), (46, 172, 170, 53), (142, 53, 170, 177), (134, 156, 176, 171), (47, 142, 177, 173), (157, 159, 181, 178), (157, 178, 182, 160), (162, 160, 182, 183), (158, 162, 183, 179), (148, 61, 181, 184), (164, 148, 184, 185), (165, 180, 185, 161)])
_k = {(58, 166): 0.33333, (59, 149): 0.33333, (149, 166): 0.33333}
me_cube_002.attributes.new('crease_edge', 'FLOAT', 'EDGE').data.foreach_set('value', [_k.get((min(e.vertices), max(e.vertices)), 0.0) for e in me_cube_002.edges])
_uv = me_cube_002.uv_layers.new(name='UVMap')
_uv.uv.foreach_set('vector', [0.0929, 0.5912, 0.0929, 0.6085, 0.08949, 0.6087, 0.08949, 0.5914, 0.2989, 0.5958, 0.2989, 0.6128, 0.2955, 0.6129, 0.2955, 0.5959, 0.09389, 0.5116, 0.08678, 0.5085, 0.08754, 0.4912, 0.09389, 0.4874, 0.4362, 0.7266, 0.4362, 0.7507, 0.4205, 0.7475, 0.4214, 0.7305, 0.7742, 0.1332, 0.7593, 0.1297, 0.7603, 0.1127, 0.7742, 0.1123, 0.09389, 0.5365, 0.09389, 0.5573, 0.08641, 0.555, 0.0863, 0.538, 0.3176, 0.5775, 0.2943, 0.5724, 0.2988, 0.5561, 0.3176, 0.5525, 0.8052, 0.7582, 0.8055, 0.7832, 0.7899, 0.7768, 0.7857, 0.7574, 0.8052, 0.7582, 0.7857, 0.7574, 0.7943, 0.7385, 0.8055, 0.738, 0.2989, 0.7266, 0.2792, 0.7305, 0.2849, 0.7125, 0.2989, 0.7028, 0.7055, 0.724, 0.6948, 0.7235, 0.6903, 0.7042, 0.7055, 0.6968, 0.751, 0.1275, 0.7238, 0.1275, 0.7261, 0.1197, 0.751, 0.1158, 0.09389, 0.4614, 0.08439, 0.4549, 0.08329, 0.4448, 0.09389, 0.4373, 0.09389, 0.4115, 0.09389, 0.4357, 0.08429, 0.4311, 0.08333, 0.4103, 0.7918, 0.7166, 0.7918, 0.7364, 0.78, 0.7307, 0.7777, 0.7212, 0.7898, 0.1332, 0.7758, 0.1284, 0.7821, 0.1126, 0.7898, 0.1125, 0.6583, 0.4004, 0.6583, 0.4211, 0.6457, 0.4152, 0.6425, 0.3964, 0.7072, 0.8037, 0.6942, 0.7938, 0.6965, 0.7828, 0.7072, 0.7839, 0.7072, 0.7256, 0.7072, 0.7484, 0.6903, 0.7472, 0.693, 0.7305, 0.4241, 0.7611, 0.4362, 0.7523, 0.4362, 0.7715, 0.4249, 0.7829, 0.09389, 0.5131, 0.09389, 0.5349, 0.08666, 0.5335, 0.08627, 0.5178, 0.09389, 0.4859, 0.08541, 0.4834, 0.087, 0.467, 0.09389, 0.463, 0.09286, 0.6295, 0.09286, 0.6453, 0.08949, 0.6447, 0.08949, 0.629, 0.09287, 0.6103, 0.09287, 0.6269, 0.08949, 0.6274, 0.08949, 0.6108, 0.088, 0.6985, 0.088, 0.7063, 0.08526, 0.7062, 0.08526, 0.6984, 0.3226, 0.5525, 0.3226, 0.5777, 0.3192, 0.5771, 0.08527, 0.6335, 0.08529, 0.6191, 0.08791, 0.6177, 0.08791, 0.6343, 0.08534, 0.6502, 0.0852, 0.6363, 0.08791, 0.6359, 0.08791, 0.6516, 0.08531, 0.615, 0.08535, 0.6002, 0.08791, 0.5988, 0.08791, 0.6161, 0.08258, 0.5035, 0.08241, 0.488, 0.0852, 0.4874, 0.0852, 0.5045, 0.09344, 0.6494, 0.09344, 0.6591, 0.08949, 0.6538, 0.09308, 0.6469, 0.08538, 0.5957, 0.08593, 0.5739, 0.08791, 0.5723, 0.08791, 0.5972, 0.6732, 0.3957, 0.6732, 0.4211, 0.6609, 0.4117, 0.6602, 0.3979, 0.08525, 0.6688, 0.08525, 0.6532, 0.08791, 0.6532, 0.08791, 0.6687, 0.09079, 0.6756, 0.09079, 0.6609, 0.09344, 0.6607, 0.09344, 0.6755, 0.09082, 0.6911, 0.09082, 0.6772, 0.09344, 0.6777, 0.09344, 0.6915, 0.08788, 0.6703, 0.08788, 0.6848, 0.08525, 0.6852, 0.08525, 0.6707, 0.5928, 0.4178, 0.5791, 0.4174, 0.5928, 0.4151, 0.6409, 0.4211, 0.6204, 0.4092, 0.6263, 0.3967, 0.6409, 0.3957, 0.09389, 0.4015, 0.08733, 0.4087, 0.08302, 0.3873, 0.09389, 0.3778, 0.5558, 0.4155, 0.5775, 0.4151, 0.5775, 0.4178, 0.088, 0.6968, 0.08525, 0.6869, 0.088, 0.6868, 0.3175, 0.5825, 0.3005, 0.582, 0.3175, 0.5791, 0.2944, 0.5942, 0.2943, 0.5812, 0.2989, 0.5791, 0.2989, 0.5897, 0.08949, 0.5867, 0.09148, 0.5732, 0.09389, 0.5723, 0.09389, 0.5896, 0.0865, 0.5685, 0.08436, 0.5589, 0.09389, 0.5607, 0.09389, 0.5707, 0.09344, 0.6931, 0.09344, 0.7039, 0.09096, 0.6943, 0.901, 0.9564, 0.9005, 0.8982, 0.9128, 0.9017, 0.9128, 0.9577, 0.9084, 0.4119, 0.8968, 0.4137, 0.9079, 0.3233, 0.9168, 0.3216, 0.2059, 0.7411, 0.2958, 0.7371, 0.2958, 0.8183, 0.213, 0.8126, 0.2059, 0.9049, 0.2098, 0.8333, 0.2725, 0.8199, 0.2725, 0.8905, 0.6575, 0.9091, 0.6624, 0.9464, 0.6536, 0.9442, 0.6472, 0.9071, 0.7631, 0.001638, 0.7696, 0.09327, 0.7368, 0.08046, 0.7238, 0.0007918, 0.9454, 0.0822, 0.9449, 0.05338, 0.9704, 0.05716, 0.9704, 0.08491, 0.8706, 0.3113, 0.8952, 0.2987, 0.8952, 0.3692, 0.8742, 0.3915, 0.4187, 0.7786, 0.3595, 0.806, 0.3669, 0.7762, 0.4187, 0.7382, 0.2822, 0.6661, 0.2792, 0.631, 0.2988, 0.6187, 0.2988, 0.6492, 0.04207, 0.5872, 0.04707, 0.6882, 0.01079, 0.6785, 0.0007918, 0.5881, 0.05181, 0.876, 0.01094, 0.8701, 0.02558, 0.8163, 0.05913, 0.8133, 0.9031, 0.1793, 0.9098, 0.1434, 0.9433, 0.1543, 0.9433, 0.2066, 0.09756, 0.8835, 0.09756, 0.9665, 0.06418, 0.9168, 0.3994, 0.5861, 0.3994, 0.7159, 0.3008, 0.7366, 0.3118, 0.6798, 0.3037, 0.8297, 0.3008, 0.7901, 0.3506, 0.7382, 0.3506, 0.8697, 0.01094, 0.76, 0.01579, 0.7363, 0.0222, 0.7049, 0.08334, 0.6994, 0.08334, 0.8089, 0.6345, 0.7624, 0.5803, 0.7545, 0.5917, 0.6829, 0.6402, 0.6754, 0.7238, 0.1422, 0.7577, 0.1291, 0.7577, 0.4099, 0.7256, 0.4137, 0.9451, 0.3833, 0.945, 0.3509, 0.9755, 0.3223, 0.9755, 0.4137, 0.8203, 0.1473, 0.8444, 0.1405, 0.8444, 0.412, 0.8209, 0.4137, 0.7934, 0.4137, 0.7593, 0.4012, 0.7611, 0.1348, 0.7934, 0.1377, 0.7761, 0.7364, 0.7115, 0.7019, 0.7554, 0.5158, 0.7761, 0.5278, 0.2043, 0.3762, 0.08229, 0.3403, 0.1689, 0.1504, 0.2043, 0.1422, 0.4988, 0.6176, 0.5788, 0.5158, 0.5788, 0.7498, 0.5575, 0.7628, 0.4972, 0.725, 0.401, 0.6585, 0.4656, 0.5158, 0.4972, 0.5337, 0.2593, 0.5916, 0.2614, 0.568, 0.2927, 0.5525, 0.2927, 0.6165, 0.8068, 0.4228, 0.8068, 0.5142, 0.401, 0.4529, 0.4016, 0.4466, 0.9626, 0.4678, 0.962, 0.4443, 0.9992, 0.4228, 0.9992, 0.4876, 0.7803, 0.5806, 0.7777, 0.5482, 0.8038, 0.5158, 0.8038, 0.6065, 0.491, 0.01113, 0.5542, 0.0007918, 0.5542, 0.4209, 0.5449, 0.418, 0.3241, 0.5509, 0.2593, 0.5472, 0.3148, 0.1451, 0.3241, 0.1422, 0.4894, 0.4212, 0.401, 0.401, 0.4838, 0.0007918, 0.4894, 0.001033, 0.401, 0.7273, 0.4107, 0.7266, 0.4107, 0.7329, 0.401, 0.7329, 0.3994, 0.0007918, 0.3994, 0.1406, 0.0007918, 0.04661, 0.01494, 0.005886, 0.7841, 0.9256, 0.7841, 0.9687, 0.7453, 0.9703, 0.7173, 0.924, 0.3257, 0.1483, 0.3994, 0.1422, 0.3994, 0.5845, 0.3635, 0.5631, 0.0007918, 0.1422, 0.08071, 0.1453, 0.08071, 0.5847, 0.02647, 0.5837, 0.6188, 0.4135, 0.5558, 0.3913, 0.5868, 0.008349, 0.6188, 0.0007918, 0.5733, 0.7957, 0.6221, 0.7719, 0.6221, 0.8279, 0.577, 0.8911, 0.6992, 0.671, 0.7081, 0.668, 0.7081, 0.6952, 0.6992, 0.6922, 0.295, 0.875, 0.3506, 0.8713, 0.3506, 0.9421, 0.2977, 0.9299, 0.5289, 0.875, 0.5633, 0.8638, 0.5633, 0.9305, 0.5106, 0.943, 0.09548, 0.4361, 0.1464, 0.3778, 0.1464, 0.8471, 0.1195, 0.8482, 0.8675, 0.002319, 0.9179, 0.02239, 0.9179, 0.1127, 0.8691, 0.04393, 0.8459, 0.1641, 0.8948, 0.1405, 0.8948, 0.236, 0.8473, 0.2588, 0.9604, 0.8969, 0.9144, 0.8838, 0.9511, 0.4235, 0.9604, 0.4228, 0.9128, 0.8859, 0.8638, 0.8174, 0.8981, 0.4228, 0.9128, 0.4241, 0.6747, 0.02275, 0.7222, 0.0007918, 0.7222, 0.4136, 0.7157, 0.4137, 0.7951, 0.1301, 0.8187, 0.1377, 0.8187, 0.4137, 0.795, 0.411, 0.8084, 0.4453, 0.8622, 0.4228, 0.8622, 0.8394, 0.8266, 0.8543, 0.2043, 0.8172, 0.148, 0.7907, 0.1813, 0.3792, 0.2043, 0.3778, 0.6946, 0.6747, 0.6992, 0.671, 0.6992, 0.6922, 0.6903, 0.6891, 0.9008, 0.2904, 0.8968, 0.2649, 0.967, 0.2609, 0.967, 0.3149, 0.3645, 0.8402, 0.4187, 0.8375, 0.4187, 0.9323, 0.366, 0.9305, 0.2059, 0.1498, 0.257, 0.1422, 0.257, 0.6164, 0.2488, 0.6172, 0.6204, 0.0007918, 0.6732, 0.0009689, 0.6732, 0.3941, 0.6674, 0.3941, 0.0626, 0.9588, 0.02616, 0.9361, 0.01094, 0.8835, 0.0626, 0.8993, 0.1571, 0.9853, 0.1638, 0.9316, 0.2035, 0.9195, 0.2035, 0.9673, 0.3809, 0.9831, 0.3618, 0.9498, 0.4187, 0.9338, 0.4187, 0.9874, 0.4817, 0.9866, 0.4275, 0.9871, 0.4303, 0.9372, 0.4817, 0.9306, 0.8659, 0.02078, 0.8659, 0.1061, 0.8118, 0.08325, 0.804, 0.002319, 0.4972, 0.7266, 0.4972, 0.8538, 0.4439, 0.8502, 0.4378, 0.7308, 0.6324, 0.8202, 0.6237, 0.7719, 0.6887, 0.7805, 0.6887, 0.8245, 0.5633, 0.7701, 0.5633, 0.8622, 0.4991, 0.8497, 0.4988, 0.7644, 0.9144, 0.9646, 0.9187, 0.9042, 0.966, 0.8985, 0.966, 0.9508, 0.7668, 0.8326, 0.7115, 0.738, 0.7841, 0.742, 0.7841, 0.834, 0.2776, 0.6271, 0.2776, 0.7355, 0.2117, 0.704, 0.2059, 0.6187, 0.6076, 0.5526, 0.7099, 0.5158, 0.7099, 0.6474, 0.5803, 0.6664, 0.7549, 0.9125, 0.7258, 0.9025, 0.7203, 0.8839, 0.7522, 0.8597, 0.8612, 0.9464, 0.8084, 0.943, 0.8219, 0.8574, 0.8612, 0.8559, 0.9916, 0.5295, 0.9916, 0.5698, 0.9764, 0.546, 0.9692, 0.5225, 0.9796, 0.1785, 0.9796, 0.1952, 0.9679, 0.1953, 0.7072, 0.75, 0.7072, 0.7813, 0.6953, 0.7626, 0.6006, 0.9643, 0.5987, 0.8977, 0.624, 0.9026, 0.624, 0.9677, 0.1228, 0.9406, 0.09919, 0.9414, 0.1103, 0.8522, 0.1284, 0.851, 0.2464, 0.933, 0.2078, 0.9352, 0.2097, 0.9172, 0.2473, 0.9118, 0.4658, 0.8922, 0.4972, 0.8922, 0.4972, 0.9178, 0.4677, 0.9234, 0.4275, 0.9028, 0.4283, 0.8908, 0.4344, 0.8922, 0.4382, 0.929, 0.9796, 0.1952, 0.9796, 0.2187, 0.9796, 0.2588, 0.9449, 0.2283, 0.9679, 0.1953, 0.1696, 0.8399, 0.2035, 0.8188, 0.2035, 0.9092, 0.1719, 0.9141, 0.09756, 0.9665, 0.07066, 0.9696, 0.06418, 0.9168, 0.6527, 0.8718, 0.6575, 0.9091, 0.6472, 0.9071, 0.6407, 0.8701, 0.8024, 0.002484, 0.8024, 0.1061, 0.7696, 0.09327, 0.7631, 0.001638, 0.9459, 0.111, 0.9454, 0.0822, 0.9704, 0.08491, 0.9704, 0.1127, 0.8459, 0.3239, 0.8706, 0.3113, 0.8742, 0.3915, 0.8628, 0.4035, 0.4187, 0.8023, 0.3555, 0.8222, 0.3595, 0.806, 0.4187, 0.7786, 0.2852, 0.7012, 0.2822, 0.6661, 0.2988, 0.6492, 0.2988, 0.6796, 0.08334, 0.5863, 0.08334, 0.6979, 0.04707, 0.6882, 0.04207, 0.5872, 0.09268, 0.8819, 0.05181, 0.876, 0.05913, 0.8133, 0.07536, 0.8119, 0.09268, 0.8104, 0.8964, 0.2152, 0.9031, 0.1793, 0.9433, 0.2066, 0.9433, 0.2588, 0.6887, 0.7703, 0.6345, 0.7624, 0.6402, 0.6754, 0.6887, 0.668, 0.6411, 0.8685, 0.6324, 0.8202, 0.6887, 0.8245, 0.6887, 0.8685, 0.7841, 0.9224, 0.7549, 0.9125, 0.7522, 0.8597, 0.7841, 0.8356, 0.285, 0.9307, 0.2464, 0.933, 0.2473, 0.9118, 0.285, 0.9065, 0.4344, 0.8922, 0.4658, 0.8922, 0.4677, 0.9234, 0.4382, 0.929, 0.8658, 0.9525, 0.8636, 0.8875, 0.8882, 0.8946, 0.8893, 0.9551, 0.9435, 0.4063, 0.9201, 0.41, 0.9257, 0.3199, 0.9435, 0.3165, 0.6887, 0.915, 0.6887, 0.953, 0.6712, 0.9486, 0.6679, 0.9111, 0.4649, 0.8766, 0.4972, 0.8794, 0.4972, 0.8922, 0.4658, 0.8922, 0.6887, 0.877, 0.6887, 0.915, 0.6679, 0.9111, 0.6647, 0.8735, 0.4411, 0.8752, 0.4649, 0.8766, 0.4658, 0.8922, 0.4344, 0.8922, 0.2142, 0.4454, 0.0, 0.0, 0.07536, 0.8119, 0.2549, 0.8521, 0.4187, 0.819, 0.3522, 0.8359, 0.3555, 0.8222, 0.4187, 0.8023, 0.8459, 0.3239, 0.8628, 0.4035, 0.798, 0.6984, 0.7777, 0.6168, 0.1522, 0.8507, 0.1696, 0.8399, 0.1719, 0.9141, 0.148, 0.9179, 0.9204, 0.07949, 0.9195, 0.04961, 0.9449, 0.05338, 0.9454, 0.0822, 0.9916, 0.4892, 0.9916, 0.5295, 0.9692, 0.5225, 0.962, 0.4989, 0.5772, 0.961, 0.5733, 0.8927, 0.5987, 0.8977, 0.6006, 0.9643, 0.1464, 0.9398, 0.1228, 0.9406, 0.1284, 0.851, 0.1464, 0.8498, 0.2454, 0.9541, 0.2059, 0.9532, 0.2078, 0.9352, 0.2464, 0.933, 0.9214, 0.1094, 0.9204, 0.07949, 0.9454, 0.0822, 0.9459, 0.111, 0.285, 0.955, 0.2454, 0.9541, 0.2464, 0.933, 0.285, 0.9307, 0.8893, 0.9551, 0.8882, 0.8946, 0.9005, 0.8982, 0.901, 0.9564, 0.9201, 0.41, 0.9084, 0.4119, 0.9168, 0.3216, 0.9257, 0.3199, 0.6679, 0.9111, 0.6712, 0.9486, 0.6624, 0.9464, 0.6575, 0.9091, 0.6647, 0.8735, 0.6679, 0.9111, 0.6575, 0.9091, 0.6527, 0.8718, 0.4639, 0.861, 0.4972, 0.8666, 0.4972, 0.8794, 0.4649, 0.8766, 0.4478, 0.8583, 0.4639, 0.861, 0.4649, 0.8766, 0.4411, 0.8752, 0.4283, 0.8908, 0.2142, 0.4454, 0.2549, 0.8521, 0.4344, 0.8922])
me_cube_002.use_remesh_preserve_volume = False
me_cube_002.use_remesh_preserve_attributes = False
me_cube_002.use_mirror_vertex_groups = False
me_cube_002.update()
me_plane = bpy.data.meshes.new('Plane')
me_plane.from_pydata([(-1.0, -1.0, 0.0), (1.0, -1.0, 0.0), (-1.0, 1.0, 0.0), (1.0, 1.0, 0.0)], [], [(0, 1, 3, 2)])
me_plane.use_remesh_preserve_volume = False
me_plane.use_remesh_preserve_attributes = False
me_plane.use_mirror_vertex_groups = False
me_plane.update()
me_cube = bpy.data.meshes.new('Cube')
me_cube.from_pydata([(1.0, 1.0, -1.0), (1.0, -1.0, -1.0), (-1.0, -1.0, -1.0), (-1.0, 1.0, -1.0), (1.0, 1.0, 0.8), (1.0, -1.0, 0.8), (-1.0, -1.0, 0.8), (-1.0, 1.0, 0.8)], [], [(0, 1, 2, 3), (4, 7, 6, 5), (0, 4, 5, 1), (1, 5, 6, 2), (2, 6, 7, 3), (4, 0, 3, 7)])
me_cube.materials.append(mat_material)
me_cube.use_remesh_preserve_volume = False
me_cube.use_remesh_preserve_attributes = False
me_cube.use_mirror_vertex_groups = False
me_cube.update()
me_cube_001 = bpy.data.meshes.new('Cube.001')
me_cube_001.from_pydata([(-0.1269, 0.052, 0.8), (-0.1269, -0.052, 0.8), (-0.1997, 0.096, 1.3), (-0.1997, -0.096, 1.3), (1.267e-07, 0.096, 1.3), (1.267e-07, 0.096, 0.8), (-1.267e-07, -0.096, 1.3), (-1.267e-07, -0.096, 0.8), (-0.1801, 0.096, 1.167), (-0.1801, -0.096, 1.167), (1.267e-07, 0.096, 1.167), (-1.267e-07, -0.096, 1.167), (-0.4976, 0.0192, 1.193), (-0.4976, -0.0192, 1.193), (-0.4933, 0.0192, 1.167), (-0.4933, -0.0192, 1.167), (-0.3131, 0.02662, 1.194), (-0.3131, -0.02662, 1.194), (-0.3187, -0.02662, 1.231), (-0.3187, 0.02662, 1.231), (-0.5142, 0.053, 1.214), (-0.5142, -0.053, 1.214), (-0.5024, 0.053, 1.141), (-0.5024, -0.053, 1.141), (-0.753, 0.008432, 1.146), (-0.753, -0.00843, 1.146), (-0.7487, 0.009546, 1.121), (-0.7487, -0.009544, 1.121), (-0.1269, 0.052, 0.7535), (-0.1269, -0.052, 0.7535), (1.267e-07, 0.096, 0.6929), (-1.267e-07, -0.096, 0.6929), (-0.1361, 0.02262, 0.3828), (-0.1374, -0.0326, 0.3827), (-0.07077, 0.04323, 0.3807), (-0.07309, -0.05651, 0.3806), (-0.1376, 0.02268, 0.3375), (-0.1388, -0.03254, 0.3375), (-0.07225, 0.04329, 0.3354), (-0.07457, -0.05645, 0.3354), (-0.1489, 0.03145, 0.288), (-0.1506, -0.04067, 0.288), (-0.06361, 0.05837, 0.2852), (-0.06665, -0.0719, 0.2852), (-0.1371, 0.01402, 0.06824), (-0.138, -0.02361, 0.06822), (-0.09263, 0.02807, 0.0668), (-0.09421, -0.0399, 0.06676), (-0.1384, 0.01407, 0.00125), (-0.1393, -0.02355, 0.001228), (-0.09394, 0.02812, -0.0001881), (-0.09552, -0.03985, -0.0002281), (-0.1768, -0.1279, 0.02025), (-0.133, -0.1442, 0.0188), (-0.1781, -0.1279, 0.001901), (-0.1343, -0.1442, 0.0004449), (-0.7724, 0.008223, 1.166), (-0.7724, -0.008221, 1.166), (-0.7675, 0.007685, 1.095), (-0.7675, -0.007683, 1.095), (-0.1898, 0.096, 1.233), (-0.1898, -0.096, 1.233), (1.267e-07, 0.096, 1.233), (-1.267e-07, -0.096, 1.233), (-0.4954, 0.0192, 1.18), (-0.4954, -0.0192, 1.18), (-0.3159, -0.02662, 1.213), (-0.3159, 0.02662, 1.213), (-0.5079, 0.053, 1.178), (-0.5079, -0.053, 1.178), (-0.7508, 0.008925, 1.134), (-0.7508, -0.008922, 1.134), (-0.7714, 0.007685, 1.149), (-0.7714, -0.007683, 1.149), (-0.8434, 0.007685, 1.094), (-0.8434, -0.007683, 1.094), (-0.8596, 0.007685, 1.147), (-0.8596, -0.007683, 1.147), (-0.8169, 0.005725, 1.161), (-0.8169, -0.005723, 1.161), (-0.819, 0.005477, 1.151), (-0.819, -0.005475, 1.151)], [], [(11, 9, 1, 7), (9, 8, 0, 1), (8, 10, 5, 0), (5, 7, 31, 30), (3, 6, 4, 2), (63, 61, 9, 11), (16, 17, 15, 14), (60, 62, 10, 8), (14, 15, 23, 22), (66, 18, 13, 65), (18, 19, 12, 13), (67, 16, 14, 64), (8, 9, 17, 16), (61, 3, 18, 66), (3, 2, 19, 18), (60, 8, 16, 67), (22, 23, 27, 26), (65, 13, 21, 69), (13, 12, 20, 21), (64, 14, 22, 68), (26, 27, 59, 58), (69, 21, 25, 71), (21, 20, 24, 25), (68, 22, 26, 70), (30, 31, 35, 34), (7, 1, 29, 31), (1, 0, 28, 29), (0, 5, 30, 28), (34, 35, 39, 38), (31, 29, 33, 35), (29, 28, 32, 33), (28, 30, 34, 32), (38, 39, 43, 42), (35, 33, 37, 39), (33, 32, 36, 37), (32, 34, 38, 36), (42, 43, 47, 46), (39, 37, 41, 43), (37, 36, 40, 41), (36, 38, 42, 40), (46, 47, 51, 50), (43, 41, 45, 47), (41, 40, 44, 45), (40, 42, 46, 44), (48, 50, 51, 49), (45, 49, 54, 52), (45, 44, 48, 49), (44, 46, 50, 48), (53, 52, 54, 55), (51, 47, 53, 55), (49, 51, 55, 54), (47, 45, 52, 53), (73, 72, 76, 77), (71, 25, 57, 73), (25, 24, 56, 57), (70, 26, 58, 72), (6, 3, 61, 63), (2, 4, 62, 60), (17, 66, 65, 15), (19, 67, 64, 12), (9, 61, 66, 17), (2, 60, 67, 19), (15, 65, 69, 23), (12, 64, 68, 20), (23, 69, 71, 27), (20, 68, 70, 24), (72, 73, 81, 80), (27, 71, 73, 59), (24, 70, 72, 56), (77, 76, 74, 75), (59, 73, 77, 75), (72, 58, 74, 76), (58, 59, 75, 74), (79, 78, 80, 81), (73, 57, 79, 81), (57, 56, 78, 79), (56, 72, 80, 78)])
me_cube_001.use_remesh_preserve_volume = False
me_cube_001.use_remesh_preserve_attributes = False
me_cube_001.use_mirror_vertex_groups = False
me_cube_001.update()

# ---- objects
ob_lasoeur_cheveux = bpy.data.objects.new('laSoeur_Cheveux', me_cube_003)
ob_lasoeur_robecheveux = bpy.data.objects.new('laSoeur_robeCheveux', me_cube_004)
ob_lasoeur_corp = bpy.data.objects.new('laSoeur_corp', me_cube_002)
ob_plane = bpy.data.objects.new('Plane', me_plane)
ob_cube = bpy.data.objects.new('Cube', me_cube)
ob_lamp = bpy.data.objects.new('Lamp', light_lamp)
ob_camera = bpy.data.objects.new('Camera', cam_camera)
ob_cube_001 = bpy.data.objects.new('Cube.001', me_cube_001)

# ---- transforms, parenting, visibility, modifiers, constraints
ob_lasoeur_cheveux.location = (0.0, 0.0, 0.0)
ob_lasoeur_cheveux.lineart.crease_threshold = 0.0
_m = ob_lasoeur_cheveux.modifiers.new('Mirror', 'MIRROR')
_m.use_clip = True
ob_lasoeur_robecheveux.location = (0.0, 0.0, 0.0)
ob_lasoeur_robecheveux.lineart.crease_threshold = 0.0
_m = ob_lasoeur_robecheveux.modifiers.new('Mirror', 'MIRROR')
_m.use_clip = True
ob_lasoeur_corp.location = (0.0, 0.0, 0.0)
ob_lasoeur_corp.lineart.crease_threshold = 0.0
_m = ob_lasoeur_corp.modifiers.new('Mirror', 'MIRROR')
_m.use_clip = True
_m = ob_lasoeur_corp.modifiers.new('Subsurf', 'SUBSURF')
_m.uv_smooth = 'PRESERVE_CORNERS'
_m.quality = 2
_m.levels = 2
_m.show_only_control_edges = False
ob_plane.location = (0.0, 0.0, 0.0)
ob_plane.lineart.crease_threshold = 0.0
ob_cube.location = (0.0, 2.0, 1.0)
ob_cube.lock_rotations_4d = False
ob_cube.empty_display_type = 'ARROWS'
ob_cube.lineart.crease_threshold = 0.0
ob_lamp.location = (4.076, 1.005, 5.904)
ob_lamp.rotation_euler = (0.6503, 0.05522, 1.866)
ob_lamp.lock_rotations_4d = False
ob_lamp.empty_display_type = 'ARROWS'
ob_lamp.color = (0.0, 0.0, 0.0, 0.0)
ob_lamp.lineart.crease_threshold = 0.0
ob_camera.location = (7.481, -6.508, 5.344)
ob_camera.rotation_euler = (1.109, 0.01082, 0.8149)
ob_camera.lock_rotations_4d = False
ob_camera.empty_display_type = 'ARROWS'
ob_camera.color = (0.0, 0.0, 0.0, 0.0)
ob_camera.display_type = 'WIRE'
ob_camera.lineart.crease_threshold = 0.0
ob_cube_001.location = (0.0, 0.0, 0.0)
ob_cube_001.lineart.crease_threshold = 0.0
_m = ob_cube_001.modifiers.new('Mirror', 'MIRROR')

# ---- collection membership
col_collection_1.objects.link(ob_lasoeur_cheveux)
col_collection_1.objects.link(ob_lasoeur_robecheveux)
col_collection_1.objects.link(ob_lasoeur_corp)
col_collection_1.objects.link(ob_plane)
col_collection_1.objects.link(ob_cube)
col_collection_1.objects.link(ob_lamp)
col_collection_1.objects.link(ob_camera)
col_collection_2.objects.link(ob_cube_001)

# ---- scene / render settings (as saved in the file)
scene.camera = ob_camera
scene.frame_start = 1; scene.frame_end = 250; scene.frame_set(1)
scene.render.engine = 'BLENDER_EEVEE_NEXT'
scene.render.resolution_percentage = 50
scene.render.dither_intensity = 0.0
scene.cycles.use_denoising = False
scene.cycles.samples = 10
scene.cycles.sampling_pattern = 'TABULATED_SOBOL'
scene.cycles.light_sampling_threshold = 0.0
scene.cycles.use_adaptive_sampling = False
scene.cycles.use_light_tree = False
scene.cycles.blur_glossy = 0.0
scene.cycles.volume_bounces = 1
scene.cycles.pixel_filter_type = 'GAUSSIAN'
scene.cycles.sample_clamp_indirect = 0.0
scene.view_settings.view_transform = 'Standard'
bpy.context.view_layer.update()

